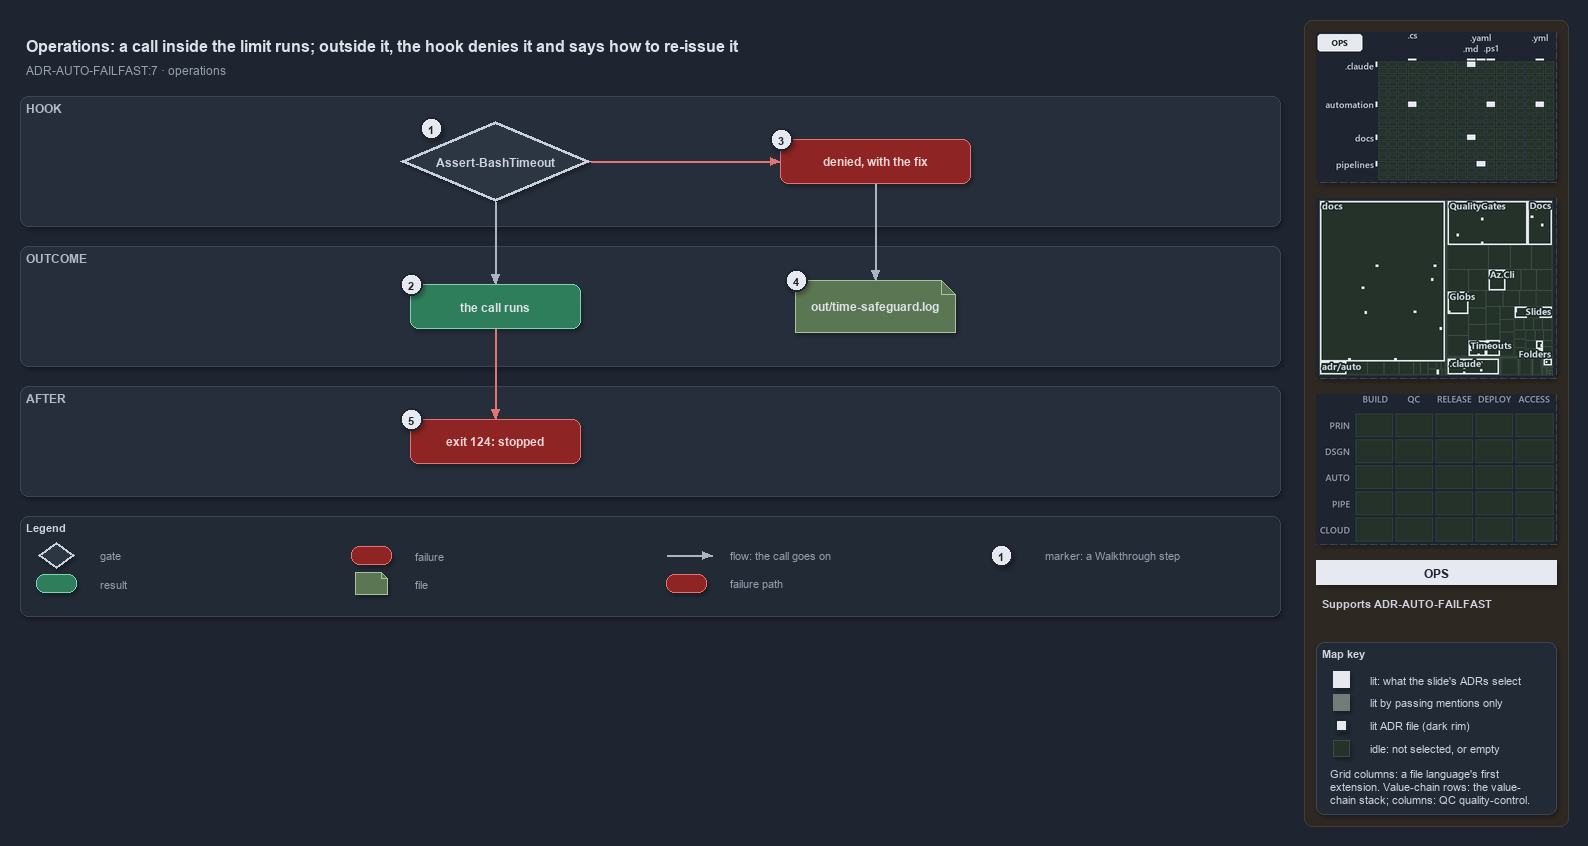

The diagram above was exported from draw.io. Its source (the exported page's mxGraphModel, read from the mxfile embedded in the PNG):
<mxGraphModel dx="1024" dy="768" grid="0" gridSize="10" guides="1" tooltips="1" connect="1" arrows="1" fold="1" page="1" pageScale="1" pageWidth="1572" pageHeight="650" background="#1E2430" math="0" shadow="1">
  <root>
    <mxCell id="0" />
    <mxCell id="1" parent="0" />
    <mxCell id="sidebar-bg" value="" style="rounded=1;arcSize=2;html=1;fillColor=#2E2823;strokeColor=#453C33;shadow=0;" vertex="1" parent="1">
      <mxGeometry x="1304" y="4" width="264" height="806" as="geometry" />
    </mxCell>
    <mxCell id="title" value="Operations: a call inside the limit runs; outside it, the hook denies it and says how to re-issue it" style="text;html=1;align=left;verticalAlign=middle;fontSize=16;fontStyle=1;fontColor=#DDE2E9;" vertex="1" parent="1">
      <mxGeometry x="20" y="14" width="1260" height="30" as="geometry" />
    </mxCell>
    <mxCell id="subtitle" value="ADR-AUTO-FAILFAST:7 &amp;#183; operations" style="text;html=1;align=left;verticalAlign=middle;fontSize=12;fontColor=#949FAE;" vertex="1" parent="1">
      <mxGeometry x="20" y="44" width="1240" height="20" as="geometry" />
    </mxCell>
    <mxCell id="band-hook" value="HOOK" style="rounded=1;html=1;arcSize=3;fillColor=#262E3B;strokeColor=#3A4555;verticalAlign=top;align=left;spacingLeft=8;fontStyle=1;fontSize=12;fontColor=#B0BAC7;" vertex="1" parent="1">
      <mxGeometry x="20" y="80" width="1260" height="130" as="geometry" />
    </mxCell>
    <mxCell id="band-outcome" value="OUTCOME" style="rounded=1;html=1;arcSize=3;fillColor=#262E3B;strokeColor=#3A4555;verticalAlign=top;align=left;spacingLeft=8;fontStyle=1;fontSize=12;fontColor=#B0BAC7;" vertex="1" parent="1">
      <mxGeometry x="20" y="230" width="1260" height="120" as="geometry" />
    </mxCell>
    <mxCell id="band-after" value="AFTER" style="rounded=1;html=1;arcSize=3;fillColor=#262E3B;strokeColor=#3A4555;verticalAlign=top;align=left;spacingLeft=8;fontStyle=1;fontSize=12;fontColor=#B0BAC7;" vertex="1" parent="1">
      <mxGeometry x="20" y="370" width="1260" height="110" as="geometry" />
    </mxCell>
    <mxCell id="g-hook" value="&lt;b&gt;Assert-BashTimeout&lt;/b&gt;" style="rhombus;whiteSpace=wrap;html=1;fillColor=#2C3542;strokeColor=#C7D0DB;strokeWidth=3;fontColor=#CDD3DC;fontSize=12;" vertex="1" parent="1">
      <mxGeometry x="400" y="105" width="190" height="80" as="geometry" />
    </mxCell>
    <mxCell id="g-deny" value="&lt;b&gt;denied, with the fix&lt;/b&gt;" style="rounded=1;whiteSpace=wrap;html=1;arcSize=20;fillColor=#8E2424;strokeColor=#E57373;fontColor=#EFD4D4;fontSize=12;" vertex="1" parent="1">
      <mxGeometry x="780" y="123" width="190" height="44" as="geometry" />
    </mxCell>
    <mxCell id="g-runs" value="&lt;b&gt;the call runs&lt;/b&gt;" style="rounded=1;whiteSpace=wrap;html=1;arcSize=20;fillColor=#2E7D5B;strokeColor=#7FD3AE;fontColor=#DDE2E9;fontSize=12;" vertex="1" parent="1">
      <mxGeometry x="410" y="268" width="170" height="44" as="geometry" />
    </mxCell>
    <mxCell id="g-log" value="&lt;b&gt;out/time-safeguard.log&lt;/b&gt;" style="shape=note;size=14;whiteSpace=wrap;html=1;fillColor=#5B7653;strokeColor=#A9C29F;fontColor=#DDE2E9;fontSize=12;" vertex="1" parent="1">
      <mxGeometry x="795" y="264" width="160" height="52" as="geometry" />
    </mxCell>
    <mxCell id="g-stopped" value="&lt;b&gt;exit 124: stopped&lt;/b&gt;" style="rounded=1;whiteSpace=wrap;html=1;arcSize=20;fillColor=#8E2424;strokeColor=#E57373;fontColor=#EFD4D4;fontSize=12;" vertex="1" parent="1">
      <mxGeometry x="410" y="403" width="170" height="44" as="geometry" />
    </mxCell>
    <mxCell id="p-e-hook-deny-a" value="" style="text;html=1;strokeColor=none;fillColor=none;" vertex="1" parent="1">
      <mxGeometry x="590" y="145" width="1" height="1" as="geometry" />
    </mxCell>
    <mxCell id="p-e-hook-deny-b" value="" style="text;html=1;strokeColor=none;fillColor=none;" vertex="1" parent="1">
      <mxGeometry x="780" y="145" width="1" height="1" as="geometry" />
    </mxCell>
    <mxCell id="e-hook-deny" value="" style="edgeStyle=orthogonalEdgeStyle;rounded=1;html=1;fontSize=10;fontColor=#CDD3DC;endArrow=block;strokeColor=#E57373;shadow=0;" edge="1" parent="1" source="p-e-hook-deny-a" target="p-e-hook-deny-b">
      <mxGeometry relative="1" as="geometry" />
    </mxCell>
    <mxCell id="p-e-hook-runs-a" value="" style="text;html=1;strokeColor=none;fillColor=none;" vertex="1" parent="1">
      <mxGeometry x="495" y="185" width="1" height="1" as="geometry" />
    </mxCell>
    <mxCell id="p-e-hook-runs-b" value="" style="text;html=1;strokeColor=none;fillColor=none;" vertex="1" parent="1">
      <mxGeometry x="495" y="268" width="1" height="1" as="geometry" />
    </mxCell>
    <mxCell id="e-hook-runs" value="" style="edgeStyle=orthogonalEdgeStyle;rounded=1;html=1;fontSize=10;fontColor=#CDD3DC;endArrow=block;strokeColor=#AAB4C3;shadow=0;" edge="1" parent="1" source="p-e-hook-runs-a" target="p-e-hook-runs-b">
      <mxGeometry relative="1" as="geometry" />
    </mxCell>
    <mxCell id="p-e-deny-log-a" value="" style="text;html=1;strokeColor=none;fillColor=none;" vertex="1" parent="1">
      <mxGeometry x="875" y="167" width="1" height="1" as="geometry" />
    </mxCell>
    <mxCell id="p-e-deny-log-b" value="" style="text;html=1;strokeColor=none;fillColor=none;" vertex="1" parent="1">
      <mxGeometry x="875" y="264" width="1" height="1" as="geometry" />
    </mxCell>
    <mxCell id="e-deny-log" value="" style="edgeStyle=orthogonalEdgeStyle;rounded=1;html=1;fontSize=10;fontColor=#CDD3DC;endArrow=block;strokeColor=#AAB4C3;shadow=0;" edge="1" parent="1" source="p-e-deny-log-a" target="p-e-deny-log-b">
      <mxGeometry relative="1" as="geometry" />
    </mxCell>
    <mxCell id="p-e-runs-stopped-a" value="" style="text;html=1;strokeColor=none;fillColor=none;" vertex="1" parent="1">
      <mxGeometry x="495" y="312" width="1" height="1" as="geometry" />
    </mxCell>
    <mxCell id="p-e-runs-stopped-b" value="" style="text;html=1;strokeColor=none;fillColor=none;" vertex="1" parent="1">
      <mxGeometry x="495" y="403" width="1" height="1" as="geometry" />
    </mxCell>
    <mxCell id="e-runs-stopped" value="" style="edgeStyle=orthogonalEdgeStyle;rounded=1;html=1;fontSize=10;fontColor=#CDD3DC;endArrow=block;strokeColor=#E57373;shadow=0;" edge="1" parent="1" source="p-e-runs-stopped-a" target="p-e-runs-stopped-b">
      <mxGeometry relative="1" as="geometry" />
    </mxCell>
    <mxCell id="mark-1" value="1" style="ellipse;html=1;fillColor=#E6EAF0;strokeColor=#1E2430;strokeWidth=2;fontColor=#1E2430;fontStyle=1;fontSize=11;" vertex="1" parent="1">
      <mxGeometry x="420" y="101" width="22" height="22" as="geometry" />
    </mxCell>
    <mxCell id="mark-2" value="2" style="ellipse;html=1;fillColor=#E6EAF0;strokeColor=#1E2430;strokeWidth=2;fontColor=#1E2430;fontStyle=1;fontSize=11;" vertex="1" parent="1">
      <mxGeometry x="400" y="257" width="22" height="22" as="geometry" />
    </mxCell>
    <mxCell id="mark-3" value="3" style="ellipse;html=1;fillColor=#E6EAF0;strokeColor=#1E2430;strokeWidth=2;fontColor=#1E2430;fontStyle=1;fontSize=11;" vertex="1" parent="1">
      <mxGeometry x="770" y="112" width="22" height="22" as="geometry" />
    </mxCell>
    <mxCell id="mark-4" value="4" style="ellipse;html=1;fillColor=#E6EAF0;strokeColor=#1E2430;strokeWidth=2;fontColor=#1E2430;fontStyle=1;fontSize=11;" vertex="1" parent="1">
      <mxGeometry x="785" y="253" width="22" height="22" as="geometry" />
    </mxCell>
    <mxCell id="mark-5" value="5" style="ellipse;html=1;fillColor=#E6EAF0;strokeColor=#1E2430;strokeWidth=2;fontColor=#1E2430;fontStyle=1;fontSize=11;" vertex="1" parent="1">
      <mxGeometry x="400" y="392" width="22" height="22" as="geometry" />
    </mxCell>
    <mxCell id="legend" value="&lt;b&gt;Legend&lt;/b&gt;" style="rounded=1;whiteSpace=wrap;html=1;arcSize=6;fillColor=#222A36;strokeColor=#3A4555;align=left;verticalAlign=top;spacing=8;fontSize=11;fontColor=#CDD3DC;" vertex="1" parent="1">
      <mxGeometry x="20" y="500" width="1260" height="100" as="geometry" />
    </mxCell>
    <mxCell id="lg-0" value="" style="rhombus;html=1;fillColor=#2C3542;strokeColor=#C7D0DB;strokeWidth=2;fontColor=#CDD3DC;" vertex="1" parent="1">
      <mxGeometry x="38" y="526" width="36" height="26" as="geometry" />
    </mxCell>
    <mxCell id="lg-0-t" value="gate" style="text;html=1;align=left;verticalAlign=middle;fontSize=11;fontColor=#949FAE;" vertex="1" parent="1">
      <mxGeometry x="94" y="529" width="245" height="20" as="geometry" />
    </mxCell>
    <mxCell id="lg-1" value="" style="rounded=1;html=1;arcSize=20;fillColor=#2E7D5B;strokeColor=#7FD3AE;" vertex="1" parent="1">
      <mxGeometry x="36" y="558" width="40" height="18" as="geometry" />
    </mxCell>
    <mxCell id="lg-1-t" value="result" style="text;html=1;align=left;verticalAlign=middle;fontSize=11;fontColor=#949FAE;" vertex="1" parent="1">
      <mxGeometry x="94" y="557" width="245" height="20" as="geometry" />
    </mxCell>
    <mxCell id="lg-2" value="" style="rounded=1;html=1;arcSize=20;fillColor=#8E2424;strokeColor=#E57373;" vertex="1" parent="1">
      <mxGeometry x="351" y="530" width="40" height="18" as="geometry" />
    </mxCell>
    <mxCell id="lg-2-t" value="failure" style="text;html=1;align=left;verticalAlign=middle;fontSize=11;fontColor=#949FAE;" vertex="1" parent="1">
      <mxGeometry x="409" y="529" width="245" height="20" as="geometry" />
    </mxCell>
    <mxCell id="lg-3" value="" style="shape=note;size=6;html=1;fillColor=#5B7653;strokeColor=#A9C29F;" vertex="1" parent="1">
      <mxGeometry x="355" y="556" width="32" height="22" as="geometry" />
    </mxCell>
    <mxCell id="lg-3-t" value="file" style="text;html=1;align=left;verticalAlign=middle;fontSize=11;fontColor=#949FAE;" vertex="1" parent="1">
      <mxGeometry x="409" y="557" width="245" height="20" as="geometry" />
    </mxCell>
    <mxCell id="lg-4-a" value="" style="text;html=1;strokeColor=none;fillColor=none;" vertex="1" parent="1">
      <mxGeometry x="666" y="539" width="1" height="1" as="geometry" />
    </mxCell>
    <mxCell id="lg-4-b" value="" style="text;html=1;strokeColor=none;fillColor=none;" vertex="1" parent="1">
      <mxGeometry x="712" y="539" width="1" height="1" as="geometry" />
    </mxCell>
    <mxCell id="lg-4" value="" style="edgeStyle=orthogonalEdgeStyle;rounded=1;html=1;fontSize=10;fontColor=#CDD3DC;endArrow=block;strokeColor=#AAB4C3;shadow=0;" edge="1" parent="1" source="lg-4-a" target="lg-4-b">
      <mxGeometry relative="1" as="geometry" />
    </mxCell>
    <mxCell id="lg-4-t" value="flow: the call goes on" style="text;html=1;align=left;verticalAlign=middle;fontSize=11;fontColor=#949FAE;" vertex="1" parent="1">
      <mxGeometry x="724" y="529" width="245" height="20" as="geometry" />
    </mxCell>
    <mxCell id="lg-5" value="" style="rounded=1;html=1;arcSize=20;fillColor=#8E2424;strokeColor=#E57373;" vertex="1" parent="1">
      <mxGeometry x="666" y="558" width="40" height="18" as="geometry" />
    </mxCell>
    <mxCell id="lg-5-t" value="failure path" style="text;html=1;align=left;verticalAlign=middle;fontSize=11;fontColor=#949FAE;" vertex="1" parent="1">
      <mxGeometry x="724" y="557" width="245" height="20" as="geometry" />
    </mxCell>
    <mxCell id="lg-6" value="1" style="ellipse;html=1;fillColor=#E6EAF0;strokeColor=#1E2430;strokeWidth=2;fontColor=#1E2430;fontStyle=1;fontSize=11;" vertex="1" parent="1">
      <mxGeometry x="990" y="528" width="22" height="22" as="geometry" />
    </mxCell>
    <mxCell id="lg-6-t" value="marker: a Walkthrough step" style="text;html=1;align=left;verticalAlign=middle;fontSize=11;fontColor=#949FAE;" vertex="1" parent="1">
      <mxGeometry x="1039" y="529" width="245" height="20" as="geometry" />
    </mxCell>
    <mxCell id="minimap-grid" value="" style="shape=image;imageAspect=0;rounded=1;arcSize=4;whiteSpace=wrap;html=1;fillColor=#262E3B;strokeColor=#3A4555;dashed=1;fontColor=#949FAE;fontSize=11;image=data:image/png,(base64 omitted: 12172 chars);" vertex="1" parent="1">
      <mxGeometry x="1316" y="16" width="240" height="150" as="geometry" />
    </mxCell>
    <mxCell id="minimap-tree" value="" style="shape=image;imageAspect=0;rounded=1;arcSize=4;whiteSpace=wrap;html=1;fillColor=#262E3B;strokeColor=#3A4555;dashed=1;fontColor=#949FAE;fontSize=11;image=data:image/png,(base64 omitted: 23836 chars);" vertex="1" parent="1">
      <mxGeometry x="1316" y="182" width="240" height="180" as="geometry" />
    </mxCell>
    <mxCell id="minimap-chain" value="" style="shape=image;imageAspect=0;rounded=1;arcSize=4;whiteSpace=wrap;html=1;fillColor=#262E3B;strokeColor=#3A4555;dashed=1;fontColor=#949FAE;fontSize=11;image=data:image/png,(base64 omitted: 11912 chars);" vertex="1" parent="1">
      <mxGeometry x="1316" y="378" width="240" height="150" as="geometry" />
    </mxCell>
    <mxCell id="lens-badge" value="OPS" style="rounded=0;whiteSpace=wrap;html=1;align=center;verticalAlign=middle;fontSize=12;fontStyle=1;fontColor=#1E2430;fillColor=#E6EAF0;strokeColor=none;" vertex="1" parent="1">
      <mxGeometry x="1316" y="544" width="240" height="24" as="geometry" />
    </mxCell>
    <mxCell id="supports" value="&lt;b&gt;Supports&lt;/b&gt; ADR-AUTO-FAILFAST" style="text;html=1;whiteSpace=wrap;align=left;verticalAlign=top;fontSize=11;fontColor=#CDD3DC;" vertex="1" parent="1">
      <mxGeometry x="1316" y="576" width="240" height="38" as="geometry" />
    </mxCell>
    <mxCell id="mapkey" value="&lt;b&gt;Map key&lt;/b&gt;" style="rounded=1;arcSize=6;whiteSpace=wrap;html=1;align=left;verticalAlign=top;fontSize=11;fontColor=#CDD3DC;fillColor=#222A36;strokeColor=#3A4555;spacingLeft=8;spacingTop=2;" vertex="1" parent="1">
      <mxGeometry x="1316" y="626" width="240" height="172" as="geometry" />
    </mxCell>
    <mxCell id="mapkey-lit" value="" style="rounded=0;html=1;fillColor=#E6EAF0;strokeColor=#E6EAF0;" vertex="1" parent="1">
      <mxGeometry x="1333.0" y="655.0" width="16" height="16" as="geometry" />
    </mxCell>
    <mxCell id="mapkey-lit-text" value="lit: what the slide's ADRs select" style="text;html=1;align=left;verticalAlign=middle;fontSize=11;fontColor=#CDD3DC;" vertex="1" parent="1">
      <mxGeometry x="1364" y="653" width="184" height="20" as="geometry" />
    </mxCell>
    <mxCell id="mapkey-touched" value="" style="rounded=0;html=1;fillColor=#727C79;strokeColor=#727C79;" vertex="1" parent="1">
      <mxGeometry x="1333.0" y="678.0" width="16" height="16" as="geometry" />
    </mxCell>
    <mxCell id="mapkey-touched-text" value="lit by passing mentions only" style="text;html=1;align=left;verticalAlign=middle;fontSize=11;fontColor=#CDD3DC;" vertex="1" parent="1">
      <mxGeometry x="1364" y="676" width="184" height="20" as="geometry" />
    </mxCell>
    <mxCell id="mapkey-adr" value="" style="rounded=0;html=1;fillColor=#E6EAF0;strokeColor=#1C2A24;strokeWidth=2;" vertex="1" parent="1">
      <mxGeometry x="1335.0" y="703.0" width="12" height="12" as="geometry" />
    </mxCell>
    <mxCell id="mapkey-adr-text" value="lit ADR file (dark rim)" style="text;html=1;align=left;verticalAlign=middle;fontSize=11;fontColor=#CDD3DC;" vertex="1" parent="1">
      <mxGeometry x="1364" y="699" width="184" height="20" as="geometry" />
    </mxCell>
    <mxCell id="mapkey-idle" value="" style="rounded=0;html=1;fillColor=#243229;strokeColor=#3B4D43;" vertex="1" parent="1">
      <mxGeometry x="1333.0" y="724.0" width="16" height="16" as="geometry" />
    </mxCell>
    <mxCell id="mapkey-idle-text" value="idle: not selected, or empty" style="text;html=1;align=left;verticalAlign=middle;fontSize=11;fontColor=#CDD3DC;" vertex="1" parent="1">
      <mxGeometry x="1364" y="722" width="184" height="20" as="geometry" />
    </mxCell>
    <mxCell id="mapkey-codes" value="Grid columns: a file language's first&lt;br&gt;extension. Value-chain rows: the value-&lt;br&gt;chain stack; columns: QC quality-control." style="text;html=1;align=left;verticalAlign=top;whiteSpace=wrap;fontSize=11;fontColor=#CDD3DC;" vertex="1" parent="1">
      <mxGeometry x="1324" y="746" width="224" height="46" as="geometry" />
    </mxCell>
  </root>
</mxGraphModel>